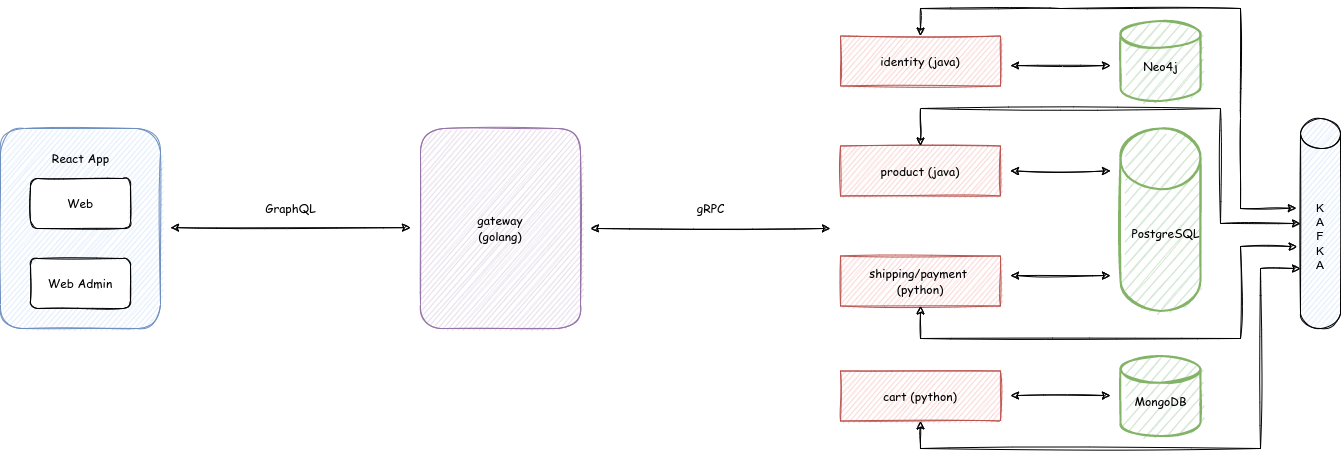

The diagram above was exported from draw.io. Its source (the exported page's mxGraphModel, read from the mxfile embedded in the PNG):
<mxGraphModel dx="2905" dy="1017" grid="1" gridSize="10" guides="1" tooltips="1" connect="1" arrows="1" fold="1" page="0" pageScale="1" pageWidth="850" pageHeight="1100" math="0" shadow="0">
  <root>
    <mxCell id="0" />
    <mxCell id="1" parent="0" />
    <mxCell id="Tp6cNxDnY8WwuDzqt9MF-1" value="&lt;font face=&quot;Comic Sans MS&quot;&gt;&lt;br&gt;&lt;/font&gt;" style="rounded=1;whiteSpace=wrap;html=1;fillColor=#dae8fc;strokeColor=#6c8ebf;sketch=1;fillStyle=auto;glass=0;shadow=0;" parent="1" vertex="1">
      <mxGeometry x="-550" y="240" width="160" height="200" as="geometry" />
    </mxCell>
    <mxCell id="Tp6cNxDnY8WwuDzqt9MF-2" value="&lt;font face=&quot;Comic Sans MS&quot;&gt;gateway&lt;br&gt;(golang)&lt;br&gt;&lt;/font&gt;" style="rounded=1;whiteSpace=wrap;html=1;fillColor=#e1d5e7;strokeColor=#9673a6;sketch=1;" parent="1" vertex="1">
      <mxGeometry x="-130" y="240" width="160" height="200" as="geometry" />
    </mxCell>
    <mxCell id="Tp6cNxDnY8WwuDzqt9MF-7" value="&lt;font face=&quot;Comic Sans MS&quot;&gt;identity (java)&lt;/font&gt;" style="rounded=0;whiteSpace=wrap;html=1;fillColor=#f8cecc;strokeColor=#b85450;sketch=1;" parent="1" vertex="1">
      <mxGeometry x="290" y="147.5" width="160" height="50" as="geometry" />
    </mxCell>
    <mxCell id="Tp6cNxDnY8WwuDzqt9MF-9" value="&lt;font face=&quot;Comic Sans MS&quot;&gt;product (java)&lt;/font&gt;" style="rounded=0;whiteSpace=wrap;html=1;fillColor=#f8cecc;strokeColor=#b85450;sketch=1;" parent="1" vertex="1">
      <mxGeometry x="290" y="257.5" width="160" height="50" as="geometry" />
    </mxCell>
    <mxCell id="Tp6cNxDnY8WwuDzqt9MF-10" value="" style="endArrow=classic;html=1;rounded=0;sketch=1;startArrow=classic;startFill=1;" parent="1" edge="1">
      <mxGeometry width="50" height="50" relative="1" as="geometry">
        <mxPoint x="40" y="340" as="sourcePoint" />
        <mxPoint x="280" y="340" as="targetPoint" />
      </mxGeometry>
    </mxCell>
    <mxCell id="Tp6cNxDnY8WwuDzqt9MF-11" value="&lt;font face=&quot;Comic Sans MS&quot;&gt;gRPC&lt;/font&gt;" style="text;html=1;align=center;verticalAlign=middle;resizable=0;points=[];autosize=1;strokeColor=none;fillColor=none;" parent="1" vertex="1">
      <mxGeometry x="135" y="305" width="50" height="30" as="geometry" />
    </mxCell>
    <mxCell id="Tp6cNxDnY8WwuDzqt9MF-13" value="" style="strokeWidth=2;html=1;shape=mxgraph.flowchart.database;whiteSpace=wrap;rounded=1;shadow=0;glass=0;sketch=1;fillStyle=auto;fontFamily=Comic Sans MS;fillColor=#d5e8d4;strokeColor=#82b366;" parent="1" vertex="1">
      <mxGeometry x="570" y="132.5" width="80" height="80" as="geometry" />
    </mxCell>
    <mxCell id="Tp6cNxDnY8WwuDzqt9MF-14" value="&lt;font face=&quot;Comic Sans MS&quot;&gt;Neo4j&lt;/font&gt;" style="text;html=1;align=center;verticalAlign=middle;resizable=0;points=[];autosize=1;strokeColor=none;fillColor=none;" parent="1" vertex="1">
      <mxGeometry x="585" y="167.5" width="50" height="20" as="geometry" />
    </mxCell>
    <mxCell id="Tp6cNxDnY8WwuDzqt9MF-17" value="&lt;font face=&quot;Comic Sans MS&quot;&gt;cart (python)&lt;/font&gt;" style="rounded=0;whiteSpace=wrap;html=1;fillColor=#f8cecc;strokeColor=#b85450;sketch=1;" parent="1" vertex="1">
      <mxGeometry x="290" y="482.5" width="160" height="50" as="geometry" />
    </mxCell>
    <mxCell id="Tp6cNxDnY8WwuDzqt9MF-19" value="&lt;font face=&quot;Comic Sans MS&quot;&gt;shipping/payment&amp;nbsp;&lt;br&gt;(python)&lt;br&gt;&lt;/font&gt;" style="rounded=0;whiteSpace=wrap;html=1;fillColor=#f8cecc;strokeColor=#b85450;sketch=1;" parent="1" vertex="1">
      <mxGeometry x="290" y="367.5" width="160" height="50" as="geometry" />
    </mxCell>
    <mxCell id="Tp6cNxDnY8WwuDzqt9MF-22" value="" style="endArrow=classic;html=1;rounded=0;sketch=1;startArrow=classic;startFill=1;" parent="1" edge="1">
      <mxGeometry width="50" height="50" relative="1" as="geometry">
        <mxPoint x="460" y="282.5" as="sourcePoint" />
        <mxPoint x="560" y="282.5" as="targetPoint" />
      </mxGeometry>
    </mxCell>
    <mxCell id="Tp6cNxDnY8WwuDzqt9MF-23" value="" style="strokeWidth=2;html=1;shape=mxgraph.flowchart.database;whiteSpace=wrap;rounded=1;shadow=0;glass=0;sketch=1;fillStyle=auto;fontFamily=Comic Sans MS;fillColor=#d5e8d4;strokeColor=#82b366;" parent="1" vertex="1">
      <mxGeometry x="570" y="240" width="80" height="182.5" as="geometry" />
    </mxCell>
    <mxCell id="Tp6cNxDnY8WwuDzqt9MF-25" value="" style="strokeWidth=2;html=1;shape=mxgraph.flowchart.database;whiteSpace=wrap;rounded=1;shadow=0;glass=0;sketch=1;fillStyle=auto;fontFamily=Comic Sans MS;fillColor=#d5e8d4;strokeColor=#82b366;" parent="1" vertex="1">
      <mxGeometry x="570" y="467.5" width="80" height="80" as="geometry" />
    </mxCell>
    <mxCell id="Tp6cNxDnY8WwuDzqt9MF-26" value="&lt;font face=&quot;Comic Sans MS&quot;&gt;MongoDB&lt;/font&gt;" style="text;html=1;align=center;verticalAlign=middle;resizable=0;points=[];autosize=1;strokeColor=none;fillColor=none;" parent="1" vertex="1">
      <mxGeometry x="575" y="502.5" width="70" height="20" as="geometry" />
    </mxCell>
    <mxCell id="Tp6cNxDnY8WwuDzqt9MF-27" value="" style="endArrow=classic;html=1;rounded=0;sketch=1;startArrow=classic;startFill=1;" parent="1" edge="1">
      <mxGeometry width="50" height="50" relative="1" as="geometry">
        <mxPoint x="460" y="177.07999999999998" as="sourcePoint" />
        <mxPoint x="560" y="177.07999999999998" as="targetPoint" />
      </mxGeometry>
    </mxCell>
    <mxCell id="Tp6cNxDnY8WwuDzqt9MF-28" value="" style="endArrow=classic;html=1;rounded=0;sketch=1;startArrow=classic;startFill=1;" parent="1" edge="1">
      <mxGeometry width="50" height="50" relative="1" as="geometry">
        <mxPoint x="460" y="507.0799999999999" as="sourcePoint" />
        <mxPoint x="560" y="507.0799999999999" as="targetPoint" />
      </mxGeometry>
    </mxCell>
    <mxCell id="Tp6cNxDnY8WwuDzqt9MF-30" value="&lt;font face=&quot;Comic Sans MS&quot;&gt;PostgreSQL&lt;/font&gt;" style="text;html=1;align=center;verticalAlign=middle;resizable=0;points=[];autosize=1;strokeColor=none;fillColor=none;" parent="1" vertex="1">
      <mxGeometry x="575" y="335" width="80" height="20" as="geometry" />
    </mxCell>
    <mxCell id="Tp6cNxDnY8WwuDzqt9MF-31" value="" style="endArrow=classic;html=1;rounded=0;sketch=1;startArrow=classic;startFill=1;" parent="1" edge="1">
      <mxGeometry width="50" height="50" relative="1" as="geometry">
        <mxPoint x="460" y="387.0799999999999" as="sourcePoint" />
        <mxPoint x="560" y="387.0799999999999" as="targetPoint" />
      </mxGeometry>
    </mxCell>
    <mxCell id="Tp6cNxDnY8WwuDzqt9MF-32" value="&lt;span style=&quot;&quot;&gt;Web&lt;/span&gt;" style="rounded=1;whiteSpace=wrap;html=1;shadow=0;glass=0;sketch=1;fillStyle=auto;fontFamily=Comic Sans MS;" parent="1" vertex="1">
      <mxGeometry x="-520" y="290" width="100" height="50" as="geometry" />
    </mxCell>
    <mxCell id="Tp6cNxDnY8WwuDzqt9MF-33" value="&lt;font face=&quot;Comic Sans MS&quot;&gt;React App&lt;/font&gt;" style="text;html=1;align=center;verticalAlign=middle;resizable=0;points=[];autosize=1;strokeColor=none;fillColor=none;" parent="1" vertex="1">
      <mxGeometry x="-505" y="260" width="70" height="20" as="geometry" />
    </mxCell>
    <mxCell id="Tp6cNxDnY8WwuDzqt9MF-34" value="&lt;span style=&quot;&quot;&gt;Web Admin&lt;/span&gt;" style="rounded=1;whiteSpace=wrap;html=1;shadow=0;glass=0;sketch=1;fillStyle=auto;fontFamily=Comic Sans MS;" parent="1" vertex="1">
      <mxGeometry x="-520" y="370" width="100" height="50" as="geometry" />
    </mxCell>
    <mxCell id="Tp6cNxDnY8WwuDzqt9MF-35" value="" style="endArrow=classic;html=1;rounded=0;sketch=1;startArrow=classic;startFill=1;" parent="1" edge="1">
      <mxGeometry width="50" height="50" relative="1" as="geometry">
        <mxPoint x="-380" y="339.17" as="sourcePoint" />
        <mxPoint x="-140" y="339.17" as="targetPoint" />
      </mxGeometry>
    </mxCell>
    <mxCell id="Tp6cNxDnY8WwuDzqt9MF-36" value="&lt;font face=&quot;Comic Sans MS&quot;&gt;GraphQL&lt;/font&gt;" style="text;html=1;align=center;verticalAlign=middle;resizable=0;points=[];autosize=1;strokeColor=none;fillColor=none;" parent="1" vertex="1">
      <mxGeometry x="-295" y="310" width="70" height="20" as="geometry" />
    </mxCell>
    <mxCell id="XZcDL35L3c911wK0Hdmj-4" value="K&lt;br&gt;A&lt;br&gt;F&lt;br&gt;K&lt;br&gt;A" style="shape=cylinder3;whiteSpace=wrap;html=1;boundedLbl=1;backgroundOutline=1;size=15;strokeColor=default;fillColor=#dae8fc;sketch=1;shadow=0;" vertex="1" parent="1">
      <mxGeometry x="750" y="230" width="40" height="210" as="geometry" />
    </mxCell>
    <mxCell id="XZcDL35L3c911wK0Hdmj-5" value="" style="endArrow=classic;startArrow=classic;html=1;rounded=0;entryX=0.5;entryY=0;entryDx=0;entryDy=0;exitX=-0.104;exitY=0.427;exitDx=0;exitDy=0;exitPerimeter=0;sketch=1;" edge="1" parent="1" source="XZcDL35L3c911wK0Hdmj-4" target="Tp6cNxDnY8WwuDzqt9MF-7">
      <mxGeometry width="50" height="50" relative="1" as="geometry">
        <mxPoint x="740" y="230" as="sourcePoint" />
        <mxPoint x="160" y="40" as="targetPoint" />
        <Array as="points">
          <mxPoint x="690" y="320" />
          <mxPoint x="690" y="230" />
          <mxPoint x="690" y="120" />
          <mxPoint x="510" y="120" />
          <mxPoint x="370" y="120" />
        </Array>
      </mxGeometry>
    </mxCell>
    <mxCell id="XZcDL35L3c911wK0Hdmj-6" value="" style="endArrow=classic;startArrow=classic;html=1;rounded=0;sketch=1;exitX=0.5;exitY=0;exitDx=0;exitDy=0;entryX=0;entryY=0.5;entryDx=0;entryDy=0;entryPerimeter=0;" edge="1" parent="1" source="Tp6cNxDnY8WwuDzqt9MF-9" target="XZcDL35L3c911wK0Hdmj-4">
      <mxGeometry width="50" height="50" relative="1" as="geometry">
        <mxPoint x="250" y="330" as="sourcePoint" />
        <mxPoint x="300" y="280" as="targetPoint" />
        <Array as="points">
          <mxPoint x="370" y="220" />
          <mxPoint x="670" y="220" />
          <mxPoint x="670" y="335" />
        </Array>
      </mxGeometry>
    </mxCell>
    <mxCell id="XZcDL35L3c911wK0Hdmj-8" value="" style="endArrow=classic;startArrow=classic;html=1;rounded=0;sketch=1;exitX=0.5;exitY=1;exitDx=0;exitDy=0;entryX=-0.083;entryY=0.61;entryDx=0;entryDy=0;entryPerimeter=0;" edge="1" parent="1" source="Tp6cNxDnY8WwuDzqt9MF-19" target="XZcDL35L3c911wK0Hdmj-4">
      <mxGeometry width="50" height="50" relative="1" as="geometry">
        <mxPoint x="250" y="330" as="sourcePoint" />
        <mxPoint x="730" y="450" as="targetPoint" />
        <Array as="points">
          <mxPoint x="370" y="450" />
          <mxPoint x="690" y="450" />
          <mxPoint x="690" y="358" />
        </Array>
      </mxGeometry>
    </mxCell>
    <mxCell id="XZcDL35L3c911wK0Hdmj-9" value="" style="endArrow=classic;startArrow=classic;html=1;rounded=0;sketch=1;exitX=0.5;exitY=1;exitDx=0;exitDy=0;entryX=0;entryY=0;entryDx=0;entryDy=150;entryPerimeter=0;" edge="1" parent="1" source="Tp6cNxDnY8WwuDzqt9MF-17" target="XZcDL35L3c911wK0Hdmj-4">
      <mxGeometry width="50" height="50" relative="1" as="geometry">
        <mxPoint x="250" y="330" as="sourcePoint" />
        <mxPoint x="300" y="280" as="targetPoint" />
        <Array as="points">
          <mxPoint x="370" y="560" />
          <mxPoint x="710" y="560" />
          <mxPoint x="710" y="380" />
        </Array>
      </mxGeometry>
    </mxCell>
  </root>
</mxGraphModel>